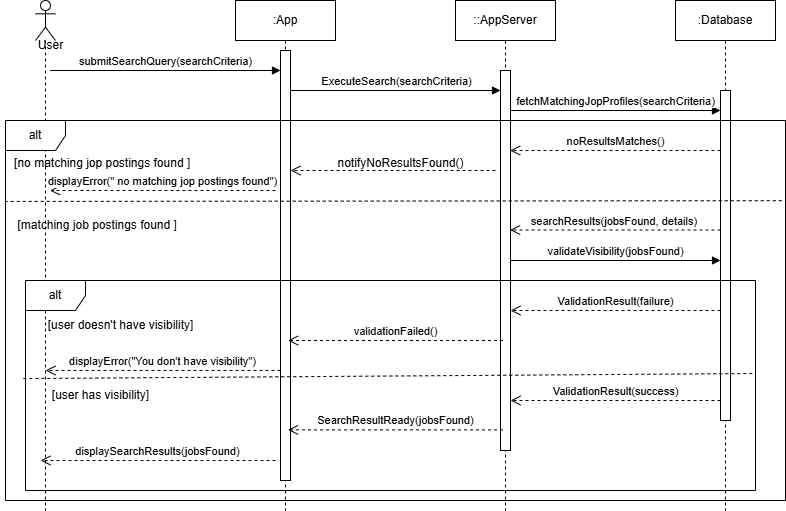

The diagram above was exported from draw.io. Its source (the exported page's mxGraphModel, read from the mxfile embedded in the PNG):
<mxGraphModel dx="1103" dy="482" grid="1" gridSize="10" guides="1" tooltips="1" connect="1" arrows="1" fold="1" page="1" pageScale="1" pageWidth="850" pageHeight="1100" math="0" shadow="0">
  <root>
    <mxCell id="0" />
    <mxCell id="1" parent="0" />
    <mxCell id="kFbsa_MSDwMSEJdr2Qld-1" value=":Database" style="shape=umlLifeline;perimeter=lifelinePerimeter;whiteSpace=wrap;html=1;container=1;dropTarget=0;collapsible=0;recursiveResize=0;outlineConnect=0;portConstraint=eastwest;newEdgeStyle={&quot;curved&quot;:0,&quot;rounded&quot;:0};" parent="1" vertex="1">
      <mxGeometry x="710" y="40" width="100" height="510" as="geometry" />
    </mxCell>
    <mxCell id="kFbsa_MSDwMSEJdr2Qld-2" value="" style="shape=umlLifeline;perimeter=lifelinePerimeter;whiteSpace=wrap;html=1;container=1;dropTarget=0;collapsible=0;recursiveResize=0;outlineConnect=0;portConstraint=eastwest;newEdgeStyle={&quot;curved&quot;:0,&quot;rounded&quot;:0};participant=umlActor;" parent="1" vertex="1">
      <mxGeometry x="70" y="40" width="20" height="510" as="geometry" />
    </mxCell>
    <mxCell id="kFbsa_MSDwMSEJdr2Qld-3" value=":App" style="shape=umlLifeline;perimeter=lifelinePerimeter;whiteSpace=wrap;html=1;container=1;dropTarget=0;collapsible=0;recursiveResize=0;outlineConnect=0;portConstraint=eastwest;newEdgeStyle={&quot;curved&quot;:0,&quot;rounded&quot;:0};" parent="1" vertex="1">
      <mxGeometry x="270" y="40" width="100" height="510" as="geometry" />
    </mxCell>
    <mxCell id="kFbsa_MSDwMSEJdr2Qld-4" value="" style="html=1;points=[[0,0,0,0,5],[0,1,0,0,-5],[1,0,0,0,5],[1,1,0,0,-5]];perimeter=orthogonalPerimeter;outlineConnect=0;targetShapes=umlLifeline;portConstraint=eastwest;newEdgeStyle={&quot;curved&quot;:0,&quot;rounded&quot;:0};" parent="kFbsa_MSDwMSEJdr2Qld-3" vertex="1">
      <mxGeometry x="45" y="50" width="10" height="430" as="geometry" />
    </mxCell>
    <mxCell id="kFbsa_MSDwMSEJdr2Qld-5" value="" style="html=1;points=[[0,0,0,0,5],[0,1,0,0,-5],[1,0,0,0,5],[1,1,0,0,-5]];perimeter=orthogonalPerimeter;outlineConnect=0;targetShapes=umlLifeline;portConstraint=eastwest;newEdgeStyle={&quot;curved&quot;:0,&quot;rounded&quot;:0};" parent="1" vertex="1">
      <mxGeometry x="755" y="130" width="10" height="330" as="geometry" />
    </mxCell>
    <mxCell id="kFbsa_MSDwMSEJdr2Qld-6" value="::AppServer" style="shape=umlLifeline;perimeter=lifelinePerimeter;whiteSpace=wrap;html=1;container=1;dropTarget=0;collapsible=0;recursiveResize=0;outlineConnect=0;portConstraint=eastwest;newEdgeStyle={&quot;curved&quot;:0,&quot;rounded&quot;:0};" parent="1" vertex="1">
      <mxGeometry x="490" y="40" width="100" height="510" as="geometry" />
    </mxCell>
    <mxCell id="kFbsa_MSDwMSEJdr2Qld-7" value="" style="html=1;points=[[0,0,0,0,5],[0,1,0,0,-5],[1,0,0,0,5],[1,1,0,0,-5]];perimeter=orthogonalPerimeter;outlineConnect=0;targetShapes=umlLifeline;portConstraint=eastwest;newEdgeStyle={&quot;curved&quot;:0,&quot;rounded&quot;:0};" parent="kFbsa_MSDwMSEJdr2Qld-6" vertex="1">
      <mxGeometry x="45" y="70" width="10" height="380" as="geometry" />
    </mxCell>
    <mxCell id="kFbsa_MSDwMSEJdr2Qld-8" value="User" style="text;html=1;align=center;verticalAlign=middle;resizable=0;points=[];autosize=1;strokeColor=none;fillColor=none;" parent="1" vertex="1">
      <mxGeometry x="60" y="70" width="50" height="30" as="geometry" />
    </mxCell>
    <mxCell id="kFbsa_MSDwMSEJdr2Qld-9" value="submitSearchQuery(searchCriteria)" style="html=1;verticalAlign=bottom;endArrow=block;curved=0;rounded=0;" parent="1" edge="1">
      <mxGeometry x="-0.0022" width="80" relative="1" as="geometry">
        <mxPoint x="84.5" y="110" as="sourcePoint" />
        <mxPoint x="315" y="110" as="targetPoint" />
        <mxPoint as="offset" />
      </mxGeometry>
    </mxCell>
    <mxCell id="kFbsa_MSDwMSEJdr2Qld-10" value="ExecuteSearch(searchCriteria)" style="html=1;verticalAlign=bottom;endArrow=block;curved=0;rounded=0;" parent="1" source="kFbsa_MSDwMSEJdr2Qld-4" edge="1">
      <mxGeometry x="0.0095" width="80" relative="1" as="geometry">
        <mxPoint x="330" y="130" as="sourcePoint" />
        <mxPoint x="535" y="130" as="targetPoint" />
        <mxPoint as="offset" />
      </mxGeometry>
    </mxCell>
    <mxCell id="kFbsa_MSDwMSEJdr2Qld-11" value="alt" style="shape=umlFrame;whiteSpace=wrap;html=1;pointerEvents=0;" parent="1" vertex="1">
      <mxGeometry x="40" y="160" width="780" height="380" as="geometry" />
    </mxCell>
    <mxCell id="kFbsa_MSDwMSEJdr2Qld-12" value="&amp;nbsp;[matching job postings found ]" style="text;html=1;align=center;verticalAlign=middle;resizable=0;points=[];autosize=1;strokeColor=none;fillColor=none;" parent="1" vertex="1">
      <mxGeometry x="35" y="250" width="190" height="30" as="geometry" />
    </mxCell>
    <mxCell id="kFbsa_MSDwMSEJdr2Qld-13" value="ValidationResult(failure)" style="html=1;verticalAlign=bottom;endArrow=open;dashed=1;endSize=8;curved=0;rounded=0;" parent="1" target="kFbsa_MSDwMSEJdr2Qld-7" edge="1">
      <mxGeometry relative="1" as="geometry">
        <mxPoint x="755" y="350" as="sourcePoint" />
        <mxPoint x="560" y="350" as="targetPoint" />
      </mxGeometry>
    </mxCell>
    <mxCell id="kFbsa_MSDwMSEJdr2Qld-14" value="validationFailed()" style="html=1;verticalAlign=bottom;endArrow=open;dashed=1;endSize=8;curved=0;rounded=0;" parent="1" edge="1">
      <mxGeometry x="0.003" relative="1" as="geometry">
        <mxPoint x="537.5" y="380" as="sourcePoint" />
        <mxPoint x="322.4999999999999" y="380" as="targetPoint" />
        <mxPoint as="offset" />
      </mxGeometry>
    </mxCell>
    <mxCell id="kFbsa_MSDwMSEJdr2Qld-15" value="fetchMatchingJopProfiles(searchCriteria)" style="html=1;verticalAlign=bottom;endArrow=block;curved=0;rounded=0;" parent="1" source="kFbsa_MSDwMSEJdr2Qld-7" edge="1">
      <mxGeometry x="0.0028" width="80" relative="1" as="geometry">
        <mxPoint x="550" y="150" as="sourcePoint" />
        <mxPoint x="755" y="149.9999999999999" as="targetPoint" />
        <mxPoint as="offset" />
      </mxGeometry>
    </mxCell>
    <mxCell id="kFbsa_MSDwMSEJdr2Qld-16" value="searchResults(jobsFound, details)&amp;nbsp;" style="html=1;verticalAlign=bottom;endArrow=open;dashed=1;endSize=8;curved=0;rounded=0;" parent="1" edge="1">
      <mxGeometry relative="1" as="geometry">
        <mxPoint x="755" y="269.5" as="sourcePoint" />
        <mxPoint x="544.63" y="269.5" as="targetPoint" />
      </mxGeometry>
    </mxCell>
    <mxCell id="kFbsa_MSDwMSEJdr2Qld-17" value="" style="html=1;verticalAlign=bottom;endArrow=open;dashed=1;endSize=8;curved=0;rounded=0;" parent="1" target="kFbsa_MSDwMSEJdr2Qld-4" edge="1">
      <mxGeometry relative="1" as="geometry">
        <mxPoint x="530" y="210" as="sourcePoint" />
        <mxPoint x="450" y="210" as="targetPoint" />
      </mxGeometry>
    </mxCell>
    <mxCell id="kFbsa_MSDwMSEJdr2Qld-18" value="displayError(&quot; no matching jop postings found&quot;)" style="html=1;verticalAlign=bottom;endArrow=open;dashed=1;endSize=8;curved=0;rounded=0;" parent="1" edge="1">
      <mxGeometry relative="1" as="geometry">
        <mxPoint x="310" y="230" as="sourcePoint" />
        <mxPoint x="84.5" y="230" as="targetPoint" />
      </mxGeometry>
    </mxCell>
    <mxCell id="kFbsa_MSDwMSEJdr2Qld-19" value="noResultsMatches()" style="html=1;verticalAlign=bottom;endArrow=open;dashed=1;endSize=8;curved=0;rounded=0;" parent="1" edge="1">
      <mxGeometry relative="1" as="geometry">
        <mxPoint x="755" y="190" as="sourcePoint" />
        <mxPoint x="544.63" y="190" as="targetPoint" />
      </mxGeometry>
    </mxCell>
    <mxCell id="kFbsa_MSDwMSEJdr2Qld-20" value="notifyNoResultsFound()" style="text;html=1;align=center;verticalAlign=middle;resizable=0;points=[];autosize=1;strokeColor=none;fillColor=none;" parent="1" vertex="1">
      <mxGeometry x="360" y="188" width="150" height="30" as="geometry" />
    </mxCell>
    <mxCell id="kFbsa_MSDwMSEJdr2Qld-21" value="&lt;div&gt;validate&lt;span style=&quot;background-color: light-dark(#ffffff, var(--ge-dark-color, #121212)); color: light-dark(rgb(0, 0, 0), rgb(255, 255, 255));&quot;&gt;Visibility&lt;/span&gt;&lt;span style=&quot;background-color: light-dark(#ffffff, var(--ge-dark-color, #121212)); color: light-dark(rgb(0, 0, 0), rgb(255, 255, 255));&quot;&gt;(jobsFound)&lt;/span&gt;&lt;/div&gt;" style="html=1;verticalAlign=bottom;endArrow=block;curved=0;rounded=0;" parent="1" edge="1">
      <mxGeometry x="0.0028" width="80" relative="1" as="geometry">
        <mxPoint x="545" y="300" as="sourcePoint" />
        <mxPoint x="755" y="299.9999999999999" as="targetPoint" />
        <mxPoint as="offset" />
      </mxGeometry>
    </mxCell>
    <mxCell id="kFbsa_MSDwMSEJdr2Qld-22" value="alt" style="shape=umlFrame;whiteSpace=wrap;html=1;pointerEvents=0;" parent="1" vertex="1">
      <mxGeometry x="60" y="320" width="730" height="210" as="geometry" />
    </mxCell>
    <mxCell id="kFbsa_MSDwMSEJdr2Qld-23" value="[user doesn't have visibility]" style="text;html=1;align=center;verticalAlign=middle;resizable=0;points=[];autosize=1;strokeColor=none;fillColor=none;" parent="1" vertex="1">
      <mxGeometry x="70" y="350" width="170" height="30" as="geometry" />
    </mxCell>
    <mxCell id="kFbsa_MSDwMSEJdr2Qld-24" value="[user has visibility]" style="text;html=1;align=center;verticalAlign=middle;resizable=0;points=[];autosize=1;strokeColor=none;fillColor=none;" parent="1" vertex="1">
      <mxGeometry x="75" y="420" width="120" height="30" as="geometry" />
    </mxCell>
    <mxCell id="kFbsa_MSDwMSEJdr2Qld-25" value="displayError(&quot;You don't have visibility&quot;)" style="html=1;verticalAlign=bottom;endArrow=open;dashed=1;endSize=8;curved=0;rounded=0;" parent="1" source="kFbsa_MSDwMSEJdr2Qld-4" edge="1">
      <mxGeometry x="0.003" relative="1" as="geometry">
        <mxPoint x="305" y="410" as="sourcePoint" />
        <mxPoint x="80" y="410" as="targetPoint" />
        <mxPoint as="offset" />
      </mxGeometry>
    </mxCell>
    <mxCell id="kFbsa_MSDwMSEJdr2Qld-26" value="ValidationResult(success)" style="html=1;verticalAlign=bottom;endArrow=open;dashed=1;endSize=8;curved=0;rounded=0;" parent="1" edge="1">
      <mxGeometry relative="1" as="geometry">
        <mxPoint x="755" y="440" as="sourcePoint" />
        <mxPoint x="545" y="440" as="targetPoint" />
      </mxGeometry>
    </mxCell>
    <mxCell id="kFbsa_MSDwMSEJdr2Qld-27" value="SearchResultReady(jobsFound)" style="html=1;verticalAlign=bottom;endArrow=open;dashed=1;endSize=8;curved=0;rounded=0;" parent="1" edge="1">
      <mxGeometry x="0.003" relative="1" as="geometry">
        <mxPoint x="537.5" y="469.38" as="sourcePoint" />
        <mxPoint x="322.4999999999999" y="469.38" as="targetPoint" />
        <mxPoint as="offset" />
      </mxGeometry>
    </mxCell>
    <mxCell id="kFbsa_MSDwMSEJdr2Qld-28" value="displaySearchResults(jobsFound)" style="html=1;verticalAlign=bottom;endArrow=open;dashed=1;endSize=8;curved=0;rounded=0;" parent="1" edge="1">
      <mxGeometry x="0.003" relative="1" as="geometry">
        <mxPoint x="310" y="500" as="sourcePoint" />
        <mxPoint x="75" y="500" as="targetPoint" />
        <mxPoint as="offset" />
      </mxGeometry>
    </mxCell>
    <mxCell id="kFbsa_MSDwMSEJdr2Qld-29" value="" style="endArrow=none;dashed=1;html=1;rounded=0;exitX=-0.001;exitY=0.213;exitDx=0;exitDy=0;exitPerimeter=0;entryX=0.996;entryY=0.211;entryDx=0;entryDy=0;entryPerimeter=0;" parent="1" source="kFbsa_MSDwMSEJdr2Qld-11" target="kFbsa_MSDwMSEJdr2Qld-11" edge="1">
      <mxGeometry width="50" height="50" relative="1" as="geometry">
        <mxPoint x="410" y="380" as="sourcePoint" />
        <mxPoint x="460" y="330" as="targetPoint" />
      </mxGeometry>
    </mxCell>
    <mxCell id="kFbsa_MSDwMSEJdr2Qld-30" value="" style="endArrow=none;dashed=1;html=1;rounded=0;exitX=-0.003;exitY=0.467;exitDx=0;exitDy=0;exitPerimeter=0;entryX=0.996;entryY=0.443;entryDx=0;entryDy=0;entryPerimeter=0;" parent="1" source="kFbsa_MSDwMSEJdr2Qld-22" target="kFbsa_MSDwMSEJdr2Qld-22" edge="1">
      <mxGeometry width="50" height="50" relative="1" as="geometry">
        <mxPoint x="410" y="380" as="sourcePoint" />
        <mxPoint x="460" y="330" as="targetPoint" />
      </mxGeometry>
    </mxCell>
    <mxCell id="kFbsa_MSDwMSEJdr2Qld-31" value="&amp;nbsp;[no matching jop postings found ]" style="text;html=1;align=center;verticalAlign=middle;resizable=0;points=[];autosize=1;strokeColor=none;fillColor=none;" parent="1" vertex="1">
      <mxGeometry x="35" y="188" width="200" height="30" as="geometry" />
    </mxCell>
  </root>
</mxGraphModel>